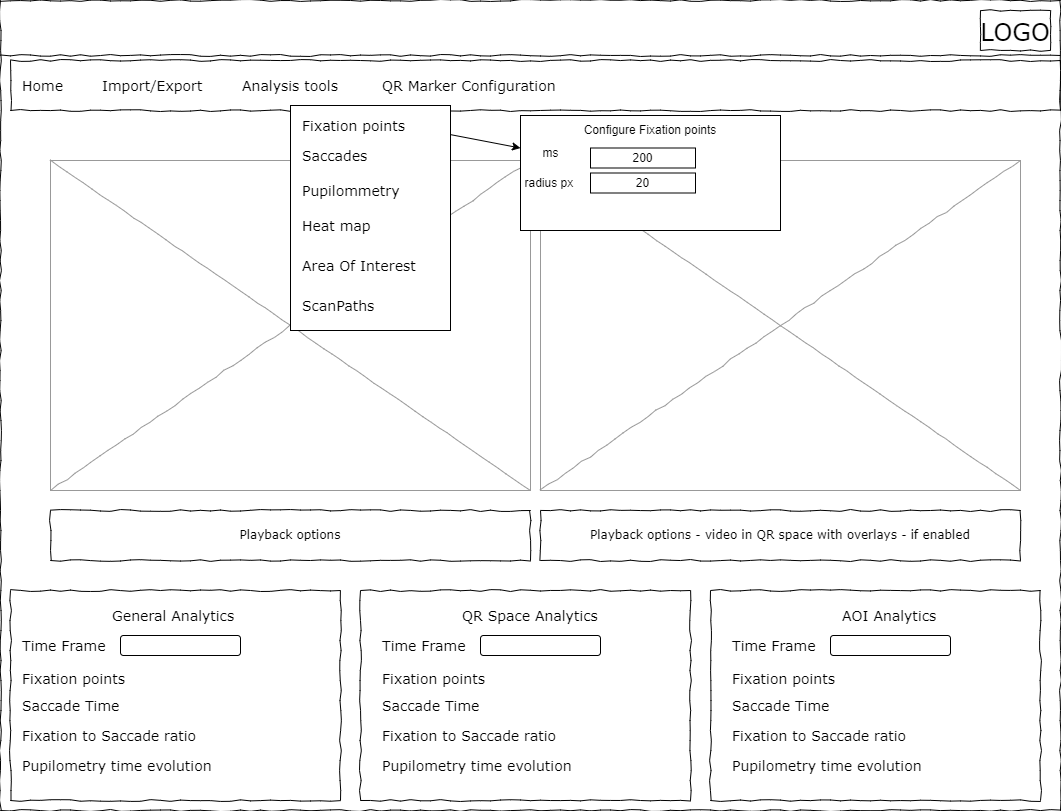

The diagram above was exported from draw.io. Its source (the exported page's mxGraphModel, read from the mxfile embedded in the PNG):
<mxGraphModel dx="2058" dy="1188" grid="1" gridSize="10" guides="1" tooltips="1" connect="1" arrows="1" fold="1" page="1" pageScale="1" pageWidth="1100" pageHeight="850" background="#ffffff" math="0" shadow="0">
  <root>
    <mxCell id="0" />
    <mxCell id="1" parent="0" />
    <mxCell id="677b7b8949515195-1" value="" style="whiteSpace=wrap;html=1;rounded=0;shadow=0;labelBackgroundColor=none;strokeColor=#000000;strokeWidth=1;fillColor=none;fontFamily=Verdana;fontSize=12;fontColor=#000000;align=center;comic=1;" parent="1" vertex="1">
      <mxGeometry x="20" y="20" width="1060" height="810" as="geometry" />
    </mxCell>
    <mxCell id="677b7b8949515195-2" value="&lt;font style=&quot;font-size: 24px;&quot;&gt;LOGO&lt;/font&gt;" style="whiteSpace=wrap;html=1;rounded=0;shadow=0;labelBackgroundColor=none;strokeWidth=1;fontFamily=Verdana;fontSize=28;align=center;comic=1;" parent="1" vertex="1">
      <mxGeometry x="1000" y="30" width="70" height="40" as="geometry" />
    </mxCell>
    <mxCell id="677b7b8949515195-8" value="" style="whiteSpace=wrap;html=1;rounded=0;shadow=0;labelBackgroundColor=none;strokeWidth=1;fillColor=none;fontFamily=Verdana;fontSize=12;align=center;comic=1;" parent="1" vertex="1">
      <mxGeometry x="30" y="610" width="330" height="210" as="geometry" />
    </mxCell>
    <mxCell id="677b7b8949515195-9" value="" style="line;strokeWidth=1;html=1;rounded=0;shadow=0;labelBackgroundColor=none;fillColor=none;fontFamily=Verdana;fontSize=14;fontColor=#000000;align=center;comic=1;" parent="1" vertex="1">
      <mxGeometry x="20" y="70" width="1060" height="10" as="geometry" />
    </mxCell>
    <mxCell id="677b7b8949515195-10" value="" style="whiteSpace=wrap;html=1;rounded=0;shadow=0;labelBackgroundColor=none;strokeWidth=1;fillColor=none;fontFamily=Verdana;fontSize=12;align=center;comic=1;" parent="1" vertex="1">
      <mxGeometry x="30" y="80" width="1050" height="50" as="geometry" />
    </mxCell>
    <mxCell id="677b7b8949515195-11" value="Home" style="text;html=1;points=[];align=left;verticalAlign=top;spacingTop=-4;fontSize=14;fontFamily=Verdana" parent="1" vertex="1">
      <mxGeometry x="40" y="95" width="60" height="15" as="geometry" />
    </mxCell>
    <mxCell id="677b7b8949515195-12" value="Import/Export" style="text;html=1;points=[];align=left;verticalAlign=top;spacingTop=-4;fontSize=14;fontFamily=Verdana" parent="1" vertex="1">
      <mxGeometry x="120" y="95" width="60" height="20" as="geometry" />
    </mxCell>
    <mxCell id="677b7b8949515195-13" value="Analysis tools" style="text;html=1;points=[];align=left;verticalAlign=top;spacingTop=-4;fontSize=14;fontFamily=Verdana" parent="1" vertex="1">
      <mxGeometry x="260" y="95" width="60" height="20" as="geometry" />
    </mxCell>
    <mxCell id="677b7b8949515195-14" value="QR Marker Configuration&amp;nbsp;" style="text;html=1;points=[];align=left;verticalAlign=top;spacingTop=-4;fontSize=14;fontFamily=Verdana" parent="1" vertex="1">
      <mxGeometry x="400" y="95" width="60" height="20" as="geometry" />
    </mxCell>
    <mxCell id="677b7b8949515195-16" value="" style="verticalLabelPosition=bottom;shadow=0;dashed=0;align=center;html=1;verticalAlign=top;strokeWidth=1;shape=mxgraph.mockup.graphics.simpleIcon;strokeColor=#999999;rounded=0;labelBackgroundColor=none;fontFamily=Verdana;fontSize=14;fontColor=#000000;comic=1;" parent="1" vertex="1">
      <mxGeometry x="70" y="180" width="480" height="330" as="geometry" />
    </mxCell>
    <mxCell id="qwBX4drv_svDkVCXMGxv-3" value="Playback options" style="whiteSpace=wrap;html=1;rounded=0;shadow=0;labelBackgroundColor=none;strokeWidth=1;fillColor=none;fontFamily=Verdana;fontSize=12;align=center;comic=1;" parent="1" vertex="1">
      <mxGeometry x="70" y="530" width="480" height="50" as="geometry" />
    </mxCell>
    <mxCell id="qwBX4drv_svDkVCXMGxv-4" value="General Analytics&amp;nbsp;" style="text;html=1;points=[];align=left;verticalAlign=top;spacingTop=-4;fontSize=14;fontFamily=Verdana" parent="1" vertex="1">
      <mxGeometry x="130" y="625" width="60" height="15" as="geometry" />
    </mxCell>
    <mxCell id="qwBX4drv_svDkVCXMGxv-5" value="Time Frame&amp;nbsp;" style="text;html=1;points=[];align=left;verticalAlign=top;spacingTop=-4;fontSize=14;fontFamily=Verdana" parent="1" vertex="1">
      <mxGeometry x="40" y="655" width="60" height="15" as="geometry" />
    </mxCell>
    <mxCell id="qwBX4drv_svDkVCXMGxv-7" value="Fixation points&amp;nbsp;" style="text;html=1;points=[];align=left;verticalAlign=top;spacingTop=-4;fontSize=14;fontFamily=Verdana" parent="1" vertex="1">
      <mxGeometry x="40" y="687.5" width="60" height="15" as="geometry" />
    </mxCell>
    <mxCell id="qwBX4drv_svDkVCXMGxv-8" value="Saccade Time" style="text;html=1;points=[];align=left;verticalAlign=top;spacingTop=-4;fontSize=14;fontFamily=Verdana" parent="1" vertex="1">
      <mxGeometry x="40" y="715" width="60" height="15" as="geometry" />
    </mxCell>
    <mxCell id="qwBX4drv_svDkVCXMGxv-9" value="Fixation to Saccade ratio" style="text;html=1;points=[];align=left;verticalAlign=top;spacingTop=-4;fontSize=14;fontFamily=Verdana" parent="1" vertex="1">
      <mxGeometry x="40" y="745" width="60" height="15" as="geometry" />
    </mxCell>
    <mxCell id="qwBX4drv_svDkVCXMGxv-10" value="" style="rounded=1;whiteSpace=wrap;html=1;" parent="1" vertex="1">
      <mxGeometry x="140" y="655" width="120" height="20" as="geometry" />
    </mxCell>
    <mxCell id="qwBX4drv_svDkVCXMGxv-11" value="" style="whiteSpace=wrap;html=1;rounded=0;shadow=0;labelBackgroundColor=none;strokeWidth=1;fillColor=none;fontFamily=Verdana;fontSize=12;align=center;comic=1;" parent="1" vertex="1">
      <mxGeometry x="380" y="610" width="330" height="210" as="geometry" />
    </mxCell>
    <mxCell id="qwBX4drv_svDkVCXMGxv-19" value="QR Space Analytics" style="text;html=1;points=[];align=left;verticalAlign=top;spacingTop=-4;fontSize=14;fontFamily=Verdana" parent="1" vertex="1">
      <mxGeometry x="480" y="625" width="60" height="15" as="geometry" />
    </mxCell>
    <mxCell id="qwBX4drv_svDkVCXMGxv-20" value="Time Frame&amp;nbsp;" style="text;html=1;points=[];align=left;verticalAlign=top;spacingTop=-4;fontSize=14;fontFamily=Verdana" parent="1" vertex="1">
      <mxGeometry x="400" y="655" width="60" height="15" as="geometry" />
    </mxCell>
    <mxCell id="qwBX4drv_svDkVCXMGxv-21" value="Fixation points&amp;nbsp;" style="text;html=1;points=[];align=left;verticalAlign=top;spacingTop=-4;fontSize=14;fontFamily=Verdana" parent="1" vertex="1">
      <mxGeometry x="400" y="687.5" width="60" height="15" as="geometry" />
    </mxCell>
    <mxCell id="qwBX4drv_svDkVCXMGxv-22" value="Saccade Time" style="text;html=1;points=[];align=left;verticalAlign=top;spacingTop=-4;fontSize=14;fontFamily=Verdana" parent="1" vertex="1">
      <mxGeometry x="400" y="715" width="60" height="15" as="geometry" />
    </mxCell>
    <mxCell id="qwBX4drv_svDkVCXMGxv-23" value="Fixation to Saccade ratio" style="text;html=1;points=[];align=left;verticalAlign=top;spacingTop=-4;fontSize=14;fontFamily=Verdana" parent="1" vertex="1">
      <mxGeometry x="400" y="745" width="60" height="15" as="geometry" />
    </mxCell>
    <mxCell id="qwBX4drv_svDkVCXMGxv-24" value="" style="rounded=1;whiteSpace=wrap;html=1;" parent="1" vertex="1">
      <mxGeometry x="500" y="655" width="120" height="20" as="geometry" />
    </mxCell>
    <mxCell id="qwBX4drv_svDkVCXMGxv-25" value="" style="whiteSpace=wrap;html=1;rounded=0;shadow=0;labelBackgroundColor=none;strokeWidth=1;fillColor=none;fontFamily=Verdana;fontSize=12;align=center;comic=1;" parent="1" vertex="1">
      <mxGeometry x="730" y="610" width="330" height="210" as="geometry" />
    </mxCell>
    <mxCell id="qwBX4drv_svDkVCXMGxv-26" value="AOI Analytics" style="text;html=1;points=[];align=left;verticalAlign=top;spacingTop=-4;fontSize=14;fontFamily=Verdana" parent="1" vertex="1">
      <mxGeometry x="860" y="625" width="60" height="15" as="geometry" />
    </mxCell>
    <mxCell id="qwBX4drv_svDkVCXMGxv-27" value="Time Frame&amp;nbsp;" style="text;html=1;points=[];align=left;verticalAlign=top;spacingTop=-4;fontSize=14;fontFamily=Verdana" parent="1" vertex="1">
      <mxGeometry x="750" y="655" width="60" height="15" as="geometry" />
    </mxCell>
    <mxCell id="qwBX4drv_svDkVCXMGxv-28" value="Fixation points&amp;nbsp;" style="text;html=1;points=[];align=left;verticalAlign=top;spacingTop=-4;fontSize=14;fontFamily=Verdana" parent="1" vertex="1">
      <mxGeometry x="750" y="687.5" width="60" height="15" as="geometry" />
    </mxCell>
    <mxCell id="qwBX4drv_svDkVCXMGxv-29" value="Saccade Time" style="text;html=1;points=[];align=left;verticalAlign=top;spacingTop=-4;fontSize=14;fontFamily=Verdana" parent="1" vertex="1">
      <mxGeometry x="750" y="715" width="60" height="15" as="geometry" />
    </mxCell>
    <mxCell id="qwBX4drv_svDkVCXMGxv-30" value="Fixation to Saccade ratio" style="text;html=1;points=[];align=left;verticalAlign=top;spacingTop=-4;fontSize=14;fontFamily=Verdana" parent="1" vertex="1">
      <mxGeometry x="750" y="745" width="60" height="15" as="geometry" />
    </mxCell>
    <mxCell id="qwBX4drv_svDkVCXMGxv-31" value="" style="rounded=1;whiteSpace=wrap;html=1;" parent="1" vertex="1">
      <mxGeometry x="850" y="655" width="120" height="20" as="geometry" />
    </mxCell>
    <mxCell id="qwBX4drv_svDkVCXMGxv-34" value="Pupilometry time evolution" style="text;html=1;points=[];align=left;verticalAlign=top;spacingTop=-4;fontSize=14;fontFamily=Verdana" parent="1" vertex="1">
      <mxGeometry x="40" y="775" width="60" height="15" as="geometry" />
    </mxCell>
    <mxCell id="qwBX4drv_svDkVCXMGxv-36" value="Pupilometry time evolution" style="text;html=1;points=[];align=left;verticalAlign=top;spacingTop=-4;fontSize=14;fontFamily=Verdana" parent="1" vertex="1">
      <mxGeometry x="400" y="775" width="60" height="15" as="geometry" />
    </mxCell>
    <mxCell id="qwBX4drv_svDkVCXMGxv-37" value="Pupilometry time evolution" style="text;html=1;points=[];align=left;verticalAlign=top;spacingTop=-4;fontSize=14;fontFamily=Verdana" parent="1" vertex="1">
      <mxGeometry x="750" y="775" width="60" height="15" as="geometry" />
    </mxCell>
    <mxCell id="qwBX4drv_svDkVCXMGxv-38" value="" style="verticalLabelPosition=bottom;shadow=0;dashed=0;align=center;html=1;verticalAlign=top;strokeWidth=1;shape=mxgraph.mockup.graphics.simpleIcon;strokeColor=#999999;rounded=0;labelBackgroundColor=none;fontFamily=Verdana;fontSize=14;fontColor=#000000;comic=1;" parent="1" vertex="1">
      <mxGeometry x="560" y="180" width="480" height="330" as="geometry" />
    </mxCell>
    <mxCell id="qwBX4drv_svDkVCXMGxv-39" value="Playback options - video in QR space with overlays - if enabled" style="whiteSpace=wrap;html=1;rounded=0;shadow=0;labelBackgroundColor=none;strokeWidth=1;fillColor=none;fontFamily=Verdana;fontSize=12;align=center;comic=1;" parent="1" vertex="1">
      <mxGeometry x="560" y="530" width="480" height="50" as="geometry" />
    </mxCell>
    <mxCell id="qwBX4drv_svDkVCXMGxv-40" value="" style="rounded=0;whiteSpace=wrap;html=1;" parent="1" vertex="1">
      <mxGeometry x="310" y="125" width="160" height="225" as="geometry" />
    </mxCell>
    <mxCell id="qwBX4drv_svDkVCXMGxv-41" value="Fixation points" style="text;html=1;points=[];align=left;verticalAlign=top;spacingTop=-4;fontSize=14;fontFamily=Verdana" parent="1" vertex="1">
      <mxGeometry x="320" y="135" width="60" height="15" as="geometry" />
    </mxCell>
    <mxCell id="qwBX4drv_svDkVCXMGxv-42" value="Saccades" style="text;html=1;points=[];align=left;verticalAlign=top;spacingTop=-4;fontSize=14;fontFamily=Verdana" parent="1" vertex="1">
      <mxGeometry x="320" y="165" width="60" height="15" as="geometry" />
    </mxCell>
    <mxCell id="qwBX4drv_svDkVCXMGxv-43" value="Pupilommetry" style="text;html=1;points=[];align=left;verticalAlign=top;spacingTop=-4;fontSize=14;fontFamily=Verdana" parent="1" vertex="1">
      <mxGeometry x="320" y="200" width="60" height="15" as="geometry" />
    </mxCell>
    <mxCell id="qwBX4drv_svDkVCXMGxv-44" value="Heat map" style="text;html=1;points=[];align=left;verticalAlign=top;spacingTop=-4;fontSize=14;fontFamily=Verdana" parent="1" vertex="1">
      <mxGeometry x="320" y="235" width="60" height="15" as="geometry" />
    </mxCell>
    <mxCell id="qwBX4drv_svDkVCXMGxv-45" value="Area Of Interest" style="text;html=1;points=[];align=left;verticalAlign=top;spacingTop=-4;fontSize=14;fontFamily=Verdana" parent="1" vertex="1">
      <mxGeometry x="320" y="275" width="120" height="40" as="geometry" />
    </mxCell>
    <mxCell id="qwBX4drv_svDkVCXMGxv-46" value="ScanPaths" style="text;html=1;points=[];align=left;verticalAlign=top;spacingTop=-4;fontSize=14;fontFamily=Verdana" parent="1" vertex="1">
      <mxGeometry x="320" y="315" width="60" height="15" as="geometry" />
    </mxCell>
    <mxCell id="DGjHxEZLVoVTAHSdxR3i-1" value="" style="rounded=0;whiteSpace=wrap;html=1;" parent="1" vertex="1">
      <mxGeometry x="540" y="135" width="260" height="115" as="geometry" />
    </mxCell>
    <mxCell id="DGjHxEZLVoVTAHSdxR3i-3" value="Configure Fixation points" style="text;html=1;strokeColor=none;fillColor=none;align=center;verticalAlign=middle;whiteSpace=wrap;rounded=0;" parent="1" vertex="1">
      <mxGeometry x="595" y="135" width="150" height="30" as="geometry" />
    </mxCell>
    <mxCell id="DGjHxEZLVoVTAHSdxR3i-4" value="ms" style="text;html=1;align=center;verticalAlign=middle;resizable=0;points=[];autosize=1;strokeColor=none;fillColor=none;" parent="1" vertex="1">
      <mxGeometry x="550" y="157.5" width="40" height="30" as="geometry" />
    </mxCell>
    <mxCell id="DGjHxEZLVoVTAHSdxR3i-5" value="radius px&amp;nbsp;" style="text;html=1;align=center;verticalAlign=middle;resizable=0;points=[];autosize=1;strokeColor=none;fillColor=none;" parent="1" vertex="1">
      <mxGeometry x="530" y="187.5" width="80" height="30" as="geometry" />
    </mxCell>
    <mxCell id="DGjHxEZLVoVTAHSdxR3i-6" value="200" style="rounded=0;whiteSpace=wrap;html=1;" parent="1" vertex="1">
      <mxGeometry x="610" y="167.5" width="105" height="20" as="geometry" />
    </mxCell>
    <mxCell id="DGjHxEZLVoVTAHSdxR3i-7" value="20" style="rounded=0;whiteSpace=wrap;html=1;" parent="1" vertex="1">
      <mxGeometry x="610" y="192.5" width="105" height="20" as="geometry" />
    </mxCell>
    <mxCell id="DGjHxEZLVoVTAHSdxR3i-9" value="" style="endArrow=classic;html=1;rounded=0;exitX=1.004;exitY=0.13;exitDx=0;exitDy=0;exitPerimeter=0;" parent="1" source="qwBX4drv_svDkVCXMGxv-40" target="DGjHxEZLVoVTAHSdxR3i-1" edge="1">
      <mxGeometry width="50" height="50" relative="1" as="geometry">
        <mxPoint x="550" y="280" as="sourcePoint" />
        <mxPoint x="600" y="230" as="targetPoint" />
      </mxGeometry>
    </mxCell>
  </root>
</mxGraphModel>